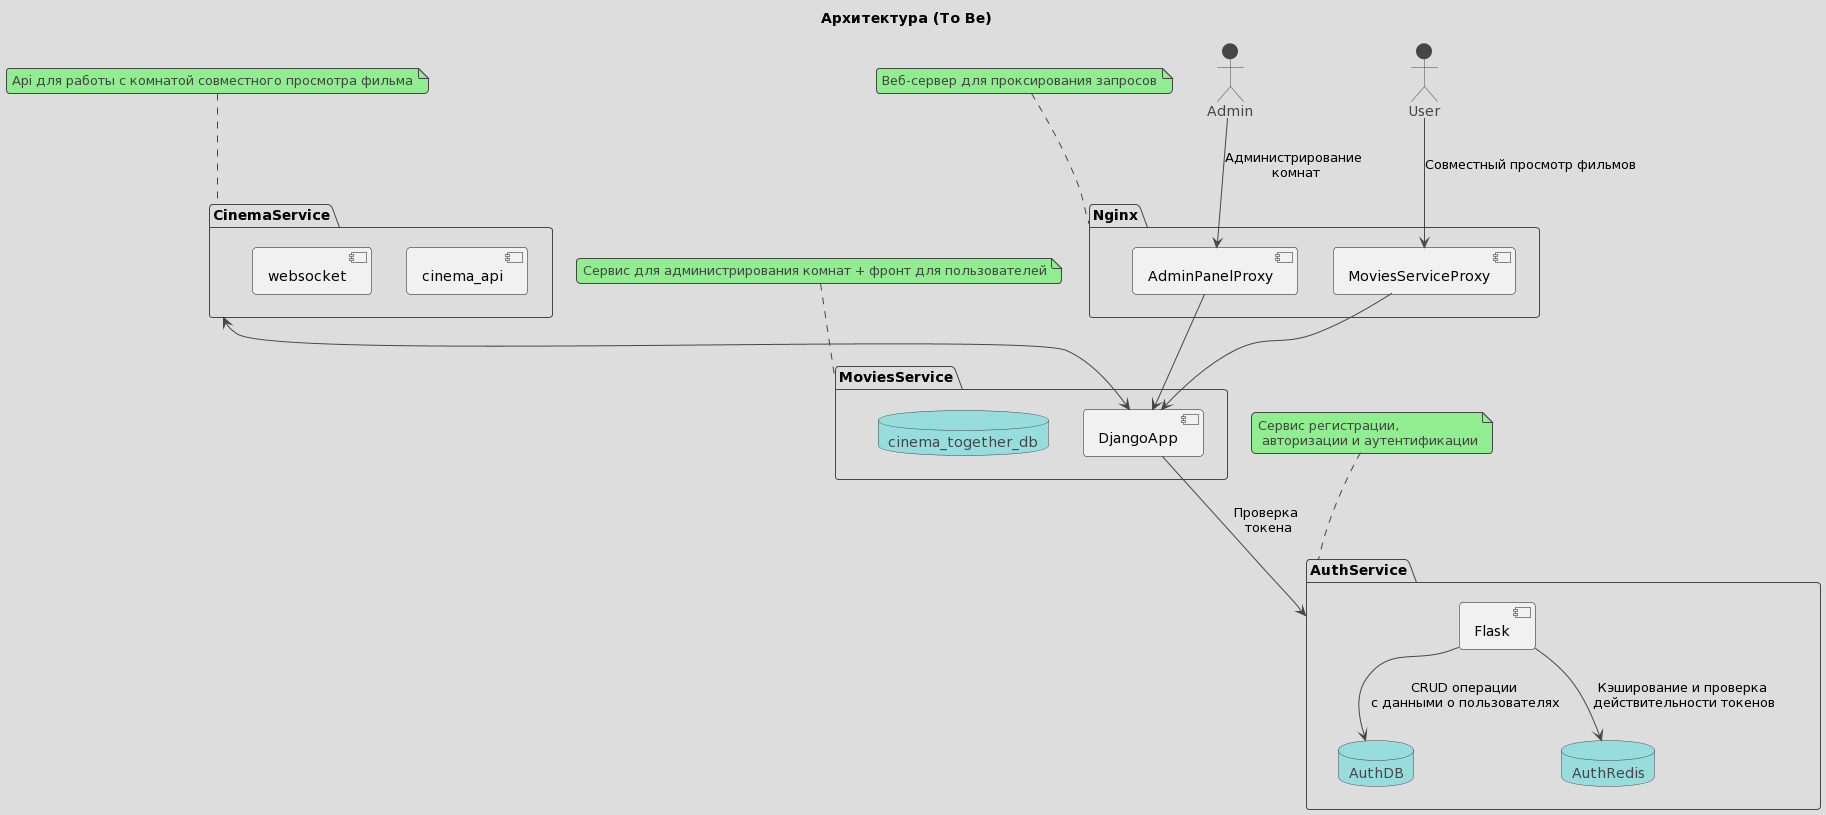

The diagram above was rendered by PlantUML. Its source (embedded in the PNG):
@startuml
!theme toy
title "Архитектура (To Be)"
actor User as Client


package Nginx {
 component AdminPanelProxy 
 component MoviesServiceProxy
}
note top of Nginx
Веб-сервер для проксирования запросов
end note

package MoviesService {
 component DjangoApp
 database cinema_together_db
}
note top of MoviesService
Сервис для администрирования комнат + фронт для пользователей
end note

package CinemaService {
 component cinema_api
 component websocket
}
note top of CinemaService
Api для работы с комнатой совместного просмотра фильма
end note
CinemaService <--> DjangoApp

package AuthService {
 component Flask
 database AuthDB
 database AuthRedis
}
note top of AuthService
Сервис регистрации,
 авторизации и аутентификации
end note
Flask --> AuthDB: "CRUD операции\n с данными о пользователях"
Flask --> AuthRedis: "Кэширование и проверка\n действительности токенов"


AdminPanelProxy --> DjangoApp
DjangoApp --> AuthService: "Проверка\n токена"

Admin --> AdminPanelProxy: "Администрирование\n комнат"
Client --> MoviesServiceProxy: "Совместный просмотр фильмов"
MoviesServiceProxy --> DjangoApp
@enduml